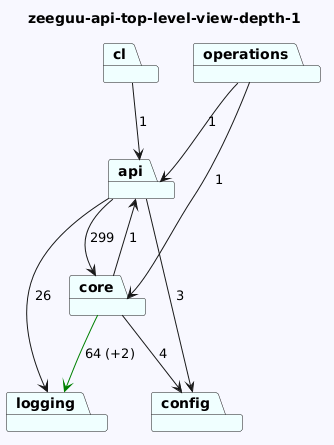

The diagram above was rendered by PlantUML. Its source (embedded in the PNG):
@startuml
skinparam backgroundColor GhostWhite
title zeeguu-api-top-level-view-depth-1
package "api" #Azure
package "logging" #Azure
package "cl" #Azure
package "core" #Azure
package "config" #Azure
package "operations" #Azure
"api"-->"logging"  : 26
"api"-->"config"  : 3
"api"-->"core"  : 299

"cl"-->"api"  : 1
"core"-->"logging" #Green : 64 (+2)
"core"-->"api"  : 1
"core"-->"config"  : 4

"operations"-->"api"  : 1
"operations"-->"core"  : 1
@enduml